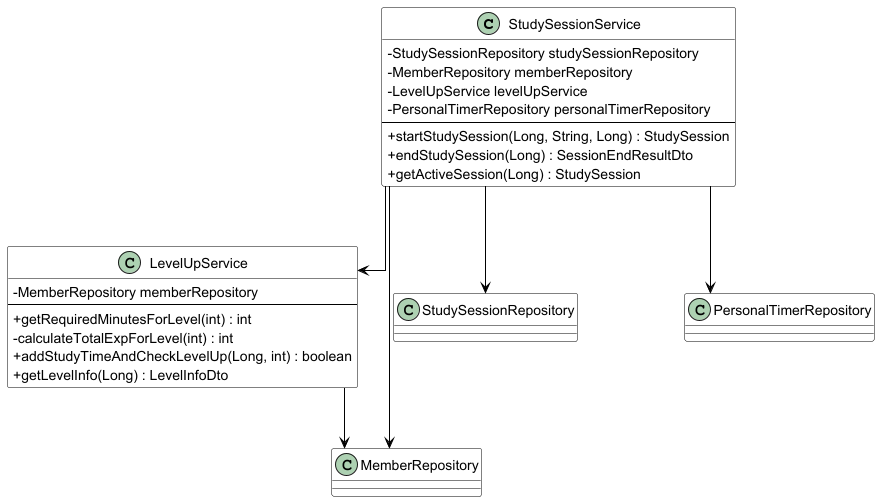

The diagram above was rendered by PlantUML. Its source (embedded in the PNG):
@startuml Session_Service_Diagram

skinparam classAttributeIconSize 0
skinparam linetype ortho
skinparam backgroundColor #FFFFFF
skinparam class {
    BackgroundColor #FFFFFF
    BorderColor #000000
    ArrowColor #000000
}

class StudySessionService {
    -StudySessionRepository studySessionRepository
    -MemberRepository memberRepository
    -LevelUpService levelUpService
    -PersonalTimerRepository personalTimerRepository
    --
    +startStudySession(Long, String, Long) : StudySession
    +endStudySession(Long) : SessionEndResultDto
    +getActiveSession(Long) : StudySession
}

class LevelUpService {
    -MemberRepository memberRepository
    --
    +getRequiredMinutesForLevel(int) : int
    -calculateTotalExpForLevel(int) : int
    +addStudyTimeAndCheckLevelUp(Long, int) : boolean
    +getLevelInfo(Long) : LevelInfoDto
}

class StudySessionRepository {
}

class MemberRepository {
}

class PersonalTimerRepository {
}

StudySessionService --> StudySessionRepository
StudySessionService --> MemberRepository
StudySessionService --> LevelUpService
StudySessionService --> PersonalTimerRepository
LevelUpService --> MemberRepository

@enduml